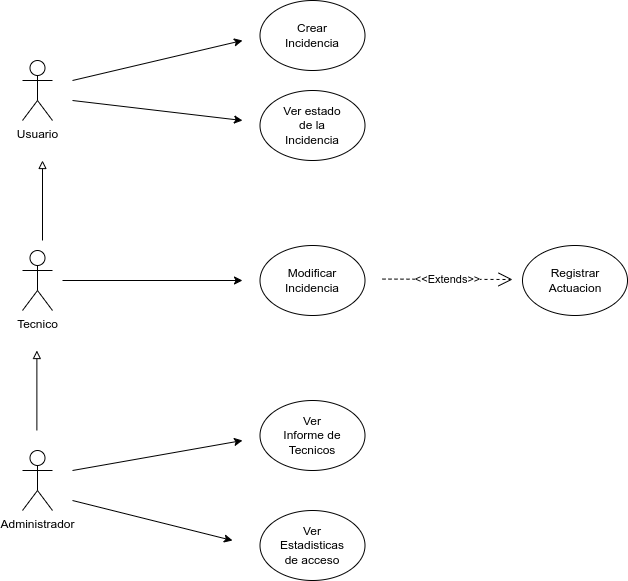

The diagram above was exported from draw.io. Its source (the exported page's mxGraphModel, read from the mxfile embedded in the PNG):
<mxGraphModel dx="1183" dy="1928" grid="1" gridSize="10" guides="1" tooltips="1" connect="1" arrows="1" fold="1" page="1" pageScale="1" pageWidth="827" pageHeight="1169" math="0" shadow="0">
  <root>
    <mxCell id="WIyWlLk6GJQsqaUBKTNV-0" />
    <mxCell id="WIyWlLk6GJQsqaUBKTNV-1" parent="WIyWlLk6GJQsqaUBKTNV-0" />
    <mxCell id="2CPwoIZ9zi8J3pG1y34J-6" value="" style="ellipse;whiteSpace=wrap;html=1;" vertex="1" parent="WIyWlLk6GJQsqaUBKTNV-1">
      <mxGeometry x="277.5" y="-950" width="105" height="70" as="geometry" />
    </mxCell>
    <mxCell id="2CPwoIZ9zi8J3pG1y34J-10" value="" style="ellipse;whiteSpace=wrap;html=1;" vertex="1" parent="WIyWlLk6GJQsqaUBKTNV-1">
      <mxGeometry x="277.5" y="-795" width="105" height="70" as="geometry" />
    </mxCell>
    <mxCell id="2CPwoIZ9zi8J3pG1y34J-11" value="" style="ellipse;whiteSpace=wrap;html=1;" vertex="1" parent="WIyWlLk6GJQsqaUBKTNV-1">
      <mxGeometry x="540" y="-795" width="105" height="70" as="geometry" />
    </mxCell>
    <mxCell id="2CPwoIZ9zi8J3pG1y34J-16" value="" style="ellipse;whiteSpace=wrap;html=1;" vertex="1" parent="WIyWlLk6GJQsqaUBKTNV-1">
      <mxGeometry x="277.5" y="-1040" width="105" height="70" as="geometry" />
    </mxCell>
    <mxCell id="2CPwoIZ9zi8J3pG1y34J-18" value="&amp;nbsp;Crear&amp;nbsp; Incidencia" style="text;html=1;align=center;verticalAlign=middle;whiteSpace=wrap;rounded=0;" vertex="1" parent="WIyWlLk6GJQsqaUBKTNV-1">
      <mxGeometry x="300" y="-1020" width="60" height="30" as="geometry" />
    </mxCell>
    <mxCell id="2CPwoIZ9zi8J3pG1y34J-19" value="Ver estado de la Incidencia" style="text;html=1;align=center;verticalAlign=middle;whiteSpace=wrap;rounded=0;" vertex="1" parent="WIyWlLk6GJQsqaUBKTNV-1">
      <mxGeometry x="300" y="-930" width="60" height="30" as="geometry" />
    </mxCell>
    <mxCell id="2CPwoIZ9zi8J3pG1y34J-20" value="Modificar Incidencia" style="text;html=1;align=center;verticalAlign=middle;whiteSpace=wrap;rounded=0;" vertex="1" parent="WIyWlLk6GJQsqaUBKTNV-1">
      <mxGeometry x="300" y="-775" width="60" height="30" as="geometry" />
    </mxCell>
    <mxCell id="2CPwoIZ9zi8J3pG1y34J-21" value="Registrar Actuacion" style="text;html=1;align=center;verticalAlign=middle;whiteSpace=wrap;rounded=0;" vertex="1" parent="WIyWlLk6GJQsqaUBKTNV-1">
      <mxGeometry x="562.5" y="-775" width="60" height="30" as="geometry" />
    </mxCell>
    <mxCell id="2CPwoIZ9zi8J3pG1y34J-31" value="Usuario" style="shape=umlActor;verticalLabelPosition=bottom;verticalAlign=top;html=1;" vertex="1" parent="WIyWlLk6GJQsqaUBKTNV-1">
      <mxGeometry x="40" y="-980" width="30" height="60" as="geometry" />
    </mxCell>
    <mxCell id="2CPwoIZ9zi8J3pG1y34J-38" value="Tecnico&lt;div&gt;&lt;br&gt;&lt;/div&gt;" style="shape=umlActor;verticalLabelPosition=bottom;verticalAlign=top;html=1;" vertex="1" parent="WIyWlLk6GJQsqaUBKTNV-1">
      <mxGeometry x="40" y="-790" width="30" height="60" as="geometry" />
    </mxCell>
    <mxCell id="2CPwoIZ9zi8J3pG1y34J-40" value="&amp;lt;&amp;lt;Extends&amp;gt;&amp;gt;" style="endArrow=open;endSize=12;dashed=1;html=1;rounded=0;" edge="1" parent="WIyWlLk6GJQsqaUBKTNV-1">
      <mxGeometry width="160" relative="1" as="geometry">
        <mxPoint x="400" y="-761.4300000000001" as="sourcePoint" />
        <mxPoint x="530" y="-761" as="targetPoint" />
      </mxGeometry>
    </mxCell>
    <mxCell id="2CPwoIZ9zi8J3pG1y34J-43" value="" style="ellipse;whiteSpace=wrap;html=1;" vertex="1" parent="WIyWlLk6GJQsqaUBKTNV-1">
      <mxGeometry x="277.5" y="-640" width="105" height="70" as="geometry" />
    </mxCell>
    <mxCell id="2CPwoIZ9zi8J3pG1y34J-44" value="" style="ellipse;whiteSpace=wrap;html=1;" vertex="1" parent="WIyWlLk6GJQsqaUBKTNV-1">
      <mxGeometry x="277.5" y="-530" width="105" height="70" as="geometry" />
    </mxCell>
    <mxCell id="2CPwoIZ9zi8J3pG1y34J-45" value="Ver Informe de Tecnicos" style="text;html=1;align=center;verticalAlign=middle;whiteSpace=wrap;rounded=0;" vertex="1" parent="WIyWlLk6GJQsqaUBKTNV-1">
      <mxGeometry x="300" y="-620" width="60" height="30" as="geometry" />
    </mxCell>
    <mxCell id="2CPwoIZ9zi8J3pG1y34J-46" value="Ver Estadisticas de acceso" style="text;html=1;align=center;verticalAlign=middle;whiteSpace=wrap;rounded=0;" vertex="1" parent="WIyWlLk6GJQsqaUBKTNV-1">
      <mxGeometry x="300" y="-510" width="60" height="30" as="geometry" />
    </mxCell>
    <mxCell id="2CPwoIZ9zi8J3pG1y34J-47" value="&lt;div&gt;Administrador&lt;/div&gt;" style="shape=umlActor;verticalLabelPosition=bottom;verticalAlign=top;html=1;" vertex="1" parent="WIyWlLk6GJQsqaUBKTNV-1">
      <mxGeometry x="40" y="-590" width="30" height="60" as="geometry" />
    </mxCell>
    <mxCell id="2CPwoIZ9zi8J3pG1y34J-50" value="" style="endArrow=block;html=1;rounded=0;endFill=0;strokeWidth=1;jumpSize=11;" edge="1" parent="WIyWlLk6GJQsqaUBKTNV-1">
      <mxGeometry width="50" height="50" relative="1" as="geometry">
        <mxPoint x="60" y="-800" as="sourcePoint" />
        <mxPoint x="60" y="-880" as="targetPoint" />
      </mxGeometry>
    </mxCell>
    <mxCell id="2CPwoIZ9zi8J3pG1y34J-52" value="" style="endArrow=block;html=1;rounded=0;endFill=0;strokeWidth=1;jumpSize=11;" edge="1" parent="WIyWlLk6GJQsqaUBKTNV-1">
      <mxGeometry width="50" height="50" relative="1" as="geometry">
        <mxPoint x="54.38" y="-610" as="sourcePoint" />
        <mxPoint x="54.38" y="-690" as="targetPoint" />
      </mxGeometry>
    </mxCell>
    <mxCell id="2CPwoIZ9zi8J3pG1y34J-53" value="" style="endArrow=classic;html=1;rounded=0;" edge="1" parent="WIyWlLk6GJQsqaUBKTNV-1">
      <mxGeometry width="50" height="50" relative="1" as="geometry">
        <mxPoint x="90" y="-960" as="sourcePoint" />
        <mxPoint x="260" y="-1000" as="targetPoint" />
      </mxGeometry>
    </mxCell>
    <mxCell id="2CPwoIZ9zi8J3pG1y34J-54" value="" style="endArrow=classic;html=1;rounded=0;" edge="1" parent="WIyWlLk6GJQsqaUBKTNV-1">
      <mxGeometry width="50" height="50" relative="1" as="geometry">
        <mxPoint x="90" y="-940" as="sourcePoint" />
        <mxPoint x="260" y="-920" as="targetPoint" />
      </mxGeometry>
    </mxCell>
    <mxCell id="2CPwoIZ9zi8J3pG1y34J-55" value="" style="endArrow=classic;html=1;rounded=0;" edge="1" parent="WIyWlLk6GJQsqaUBKTNV-1">
      <mxGeometry width="50" height="50" relative="1" as="geometry">
        <mxPoint x="80" y="-760" as="sourcePoint" />
        <mxPoint x="260" y="-760" as="targetPoint" />
      </mxGeometry>
    </mxCell>
    <mxCell id="2CPwoIZ9zi8J3pG1y34J-56" value="" style="endArrow=classic;html=1;rounded=0;" edge="1" parent="WIyWlLk6GJQsqaUBKTNV-1">
      <mxGeometry width="50" height="50" relative="1" as="geometry">
        <mxPoint x="90" y="-570" as="sourcePoint" />
        <mxPoint x="260" y="-600" as="targetPoint" />
      </mxGeometry>
    </mxCell>
    <mxCell id="2CPwoIZ9zi8J3pG1y34J-57" value="" style="endArrow=classic;html=1;rounded=0;" edge="1" parent="WIyWlLk6GJQsqaUBKTNV-1">
      <mxGeometry width="50" height="50" relative="1" as="geometry">
        <mxPoint x="90" y="-540" as="sourcePoint" />
        <mxPoint x="250" y="-500" as="targetPoint" />
      </mxGeometry>
    </mxCell>
  </root>
</mxGraphModel>